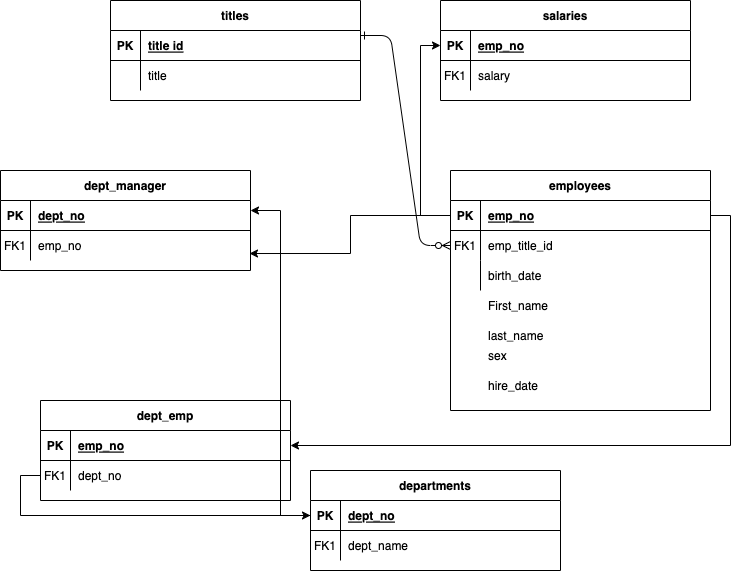

The diagram above was exported from draw.io. Its source (the exported page's mxGraphModel, read from the mxfile embedded in the PNG):
<mxGraphModel dx="1194" dy="610" grid="1" gridSize="10" guides="1" tooltips="1" connect="1" arrows="1" fold="1" page="1" pageScale="1" pageWidth="850" pageHeight="1100" math="0" shadow="0" extFonts="Permanent Marker^https://fonts.googleapis.com/css?family=Permanent+Marker">
  <root>
    <mxCell id="0" />
    <mxCell id="1" parent="0" />
    <mxCell id="C-vyLk0tnHw3VtMMgP7b-1" value="" style="edgeStyle=entityRelationEdgeStyle;endArrow=ERzeroToMany;startArrow=ERone;endFill=1;startFill=0;entryX=0;entryY=0.5;entryDx=0;entryDy=0;" parent="1" target="HYSLqlVLuLDnpFyDxgXI-46" edge="1">
      <mxGeometry width="100" height="100" relative="1" as="geometry">
        <mxPoint x="370" y="155" as="sourcePoint" />
        <mxPoint x="450" y="185" as="targetPoint" />
      </mxGeometry>
    </mxCell>
    <mxCell id="C-vyLk0tnHw3VtMMgP7b-2" value="salaries" style="shape=table;startSize=30;container=1;collapsible=1;childLayout=tableLayout;fixedRows=1;rowLines=0;fontStyle=1;align=center;resizeLast=1;" parent="1" vertex="1">
      <mxGeometry x="450" y="120" width="250" height="100" as="geometry" />
    </mxCell>
    <mxCell id="C-vyLk0tnHw3VtMMgP7b-3" value="" style="shape=partialRectangle;collapsible=0;dropTarget=0;pointerEvents=0;fillColor=none;points=[[0,0.5],[1,0.5]];portConstraint=eastwest;top=0;left=0;right=0;bottom=1;" parent="C-vyLk0tnHw3VtMMgP7b-2" vertex="1">
      <mxGeometry y="30" width="250" height="30" as="geometry" />
    </mxCell>
    <mxCell id="C-vyLk0tnHw3VtMMgP7b-4" value="PK" style="shape=partialRectangle;overflow=hidden;connectable=0;fillColor=none;top=0;left=0;bottom=0;right=0;fontStyle=1;" parent="C-vyLk0tnHw3VtMMgP7b-3" vertex="1">
      <mxGeometry width="30" height="30" as="geometry">
        <mxRectangle width="30" height="30" as="alternateBounds" />
      </mxGeometry>
    </mxCell>
    <mxCell id="C-vyLk0tnHw3VtMMgP7b-5" value="emp_no" style="shape=partialRectangle;overflow=hidden;connectable=0;fillColor=none;top=0;left=0;bottom=0;right=0;align=left;spacingLeft=6;fontStyle=5;" parent="C-vyLk0tnHw3VtMMgP7b-3" vertex="1">
      <mxGeometry x="30" width="220" height="30" as="geometry">
        <mxRectangle width="220" height="30" as="alternateBounds" />
      </mxGeometry>
    </mxCell>
    <mxCell id="C-vyLk0tnHw3VtMMgP7b-6" value="" style="shape=partialRectangle;collapsible=0;dropTarget=0;pointerEvents=0;fillColor=none;points=[[0,0.5],[1,0.5]];portConstraint=eastwest;top=0;left=0;right=0;bottom=0;" parent="C-vyLk0tnHw3VtMMgP7b-2" vertex="1">
      <mxGeometry y="60" width="250" height="30" as="geometry" />
    </mxCell>
    <mxCell id="C-vyLk0tnHw3VtMMgP7b-7" value="FK1" style="shape=partialRectangle;overflow=hidden;connectable=0;fillColor=none;top=0;left=0;bottom=0;right=0;" parent="C-vyLk0tnHw3VtMMgP7b-6" vertex="1">
      <mxGeometry width="30" height="30" as="geometry">
        <mxRectangle width="30" height="30" as="alternateBounds" />
      </mxGeometry>
    </mxCell>
    <mxCell id="C-vyLk0tnHw3VtMMgP7b-8" value="salary" style="shape=partialRectangle;overflow=hidden;connectable=0;fillColor=none;top=0;left=0;bottom=0;right=0;align=left;spacingLeft=6;" parent="C-vyLk0tnHw3VtMMgP7b-6" vertex="1">
      <mxGeometry x="30" width="220" height="30" as="geometry">
        <mxRectangle width="220" height="30" as="alternateBounds" />
      </mxGeometry>
    </mxCell>
    <mxCell id="C-vyLk0tnHw3VtMMgP7b-23" value="titles" style="shape=table;startSize=30;container=1;collapsible=1;childLayout=tableLayout;fixedRows=1;rowLines=0;fontStyle=1;align=center;resizeLast=1;" parent="1" vertex="1">
      <mxGeometry x="120" y="120" width="250" height="100" as="geometry" />
    </mxCell>
    <mxCell id="C-vyLk0tnHw3VtMMgP7b-24" value="" style="shape=partialRectangle;collapsible=0;dropTarget=0;pointerEvents=0;fillColor=none;points=[[0,0.5],[1,0.5]];portConstraint=eastwest;top=0;left=0;right=0;bottom=1;" parent="C-vyLk0tnHw3VtMMgP7b-23" vertex="1">
      <mxGeometry y="30" width="250" height="30" as="geometry" />
    </mxCell>
    <mxCell id="C-vyLk0tnHw3VtMMgP7b-25" value="PK" style="shape=partialRectangle;overflow=hidden;connectable=0;fillColor=none;top=0;left=0;bottom=0;right=0;fontStyle=1;" parent="C-vyLk0tnHw3VtMMgP7b-24" vertex="1">
      <mxGeometry width="30" height="30" as="geometry">
        <mxRectangle width="30" height="30" as="alternateBounds" />
      </mxGeometry>
    </mxCell>
    <mxCell id="C-vyLk0tnHw3VtMMgP7b-26" value="title id" style="shape=partialRectangle;overflow=hidden;connectable=0;fillColor=none;top=0;left=0;bottom=0;right=0;align=left;spacingLeft=6;fontStyle=5;" parent="C-vyLk0tnHw3VtMMgP7b-24" vertex="1">
      <mxGeometry x="30" width="220" height="30" as="geometry">
        <mxRectangle width="220" height="30" as="alternateBounds" />
      </mxGeometry>
    </mxCell>
    <mxCell id="C-vyLk0tnHw3VtMMgP7b-27" value="" style="shape=partialRectangle;collapsible=0;dropTarget=0;pointerEvents=0;fillColor=none;points=[[0,0.5],[1,0.5]];portConstraint=eastwest;top=0;left=0;right=0;bottom=0;" parent="C-vyLk0tnHw3VtMMgP7b-23" vertex="1">
      <mxGeometry y="60" width="250" height="30" as="geometry" />
    </mxCell>
    <mxCell id="C-vyLk0tnHw3VtMMgP7b-28" value="" style="shape=partialRectangle;overflow=hidden;connectable=0;fillColor=none;top=0;left=0;bottom=0;right=0;" parent="C-vyLk0tnHw3VtMMgP7b-27" vertex="1">
      <mxGeometry width="30" height="30" as="geometry">
        <mxRectangle width="30" height="30" as="alternateBounds" />
      </mxGeometry>
    </mxCell>
    <mxCell id="C-vyLk0tnHw3VtMMgP7b-29" value="title" style="shape=partialRectangle;overflow=hidden;connectable=0;fillColor=none;top=0;left=0;bottom=0;right=0;align=left;spacingLeft=6;" parent="C-vyLk0tnHw3VtMMgP7b-27" vertex="1">
      <mxGeometry x="30" width="220" height="30" as="geometry">
        <mxRectangle width="220" height="30" as="alternateBounds" />
      </mxGeometry>
    </mxCell>
    <mxCell id="HYSLqlVLuLDnpFyDxgXI-1" value="dept_manager" style="shape=table;startSize=30;container=1;collapsible=1;childLayout=tableLayout;fixedRows=1;rowLines=0;fontStyle=1;align=center;resizeLast=1;" vertex="1" parent="1">
      <mxGeometry x="10" y="290" width="250" height="100" as="geometry" />
    </mxCell>
    <mxCell id="HYSLqlVLuLDnpFyDxgXI-2" value="" style="shape=partialRectangle;collapsible=0;dropTarget=0;pointerEvents=0;fillColor=none;points=[[0,0.5],[1,0.5]];portConstraint=eastwest;top=0;left=0;right=0;bottom=1;" vertex="1" parent="HYSLqlVLuLDnpFyDxgXI-1">
      <mxGeometry y="30" width="250" height="30" as="geometry" />
    </mxCell>
    <mxCell id="HYSLqlVLuLDnpFyDxgXI-3" value="PK" style="shape=partialRectangle;overflow=hidden;connectable=0;fillColor=none;top=0;left=0;bottom=0;right=0;fontStyle=1;" vertex="1" parent="HYSLqlVLuLDnpFyDxgXI-2">
      <mxGeometry width="30" height="30" as="geometry">
        <mxRectangle width="30" height="30" as="alternateBounds" />
      </mxGeometry>
    </mxCell>
    <mxCell id="HYSLqlVLuLDnpFyDxgXI-4" value="dept_no" style="shape=partialRectangle;overflow=hidden;connectable=0;fillColor=none;top=0;left=0;bottom=0;right=0;align=left;spacingLeft=6;fontStyle=5;" vertex="1" parent="HYSLqlVLuLDnpFyDxgXI-2">
      <mxGeometry x="30" width="220" height="30" as="geometry">
        <mxRectangle width="220" height="30" as="alternateBounds" />
      </mxGeometry>
    </mxCell>
    <mxCell id="HYSLqlVLuLDnpFyDxgXI-5" value="" style="shape=partialRectangle;collapsible=0;dropTarget=0;pointerEvents=0;fillColor=none;points=[[0,0.5],[1,0.5]];portConstraint=eastwest;top=0;left=0;right=0;bottom=0;" vertex="1" parent="HYSLqlVLuLDnpFyDxgXI-1">
      <mxGeometry y="60" width="250" height="30" as="geometry" />
    </mxCell>
    <mxCell id="HYSLqlVLuLDnpFyDxgXI-6" value="FK1" style="shape=partialRectangle;overflow=hidden;connectable=0;fillColor=none;top=0;left=0;bottom=0;right=0;" vertex="1" parent="HYSLqlVLuLDnpFyDxgXI-5">
      <mxGeometry width="30" height="30" as="geometry">
        <mxRectangle width="30" height="30" as="alternateBounds" />
      </mxGeometry>
    </mxCell>
    <mxCell id="HYSLqlVLuLDnpFyDxgXI-7" value="emp_no" style="shape=partialRectangle;overflow=hidden;connectable=0;fillColor=none;top=0;left=0;bottom=0;right=0;align=left;spacingLeft=6;" vertex="1" parent="HYSLqlVLuLDnpFyDxgXI-5">
      <mxGeometry x="30" width="220" height="30" as="geometry">
        <mxRectangle width="220" height="30" as="alternateBounds" />
      </mxGeometry>
    </mxCell>
    <mxCell id="HYSLqlVLuLDnpFyDxgXI-21" value="departments" style="shape=table;startSize=30;container=1;collapsible=1;childLayout=tableLayout;fixedRows=1;rowLines=0;fontStyle=1;align=center;resizeLast=1;" vertex="1" parent="1">
      <mxGeometry x="320" y="590" width="250" height="100" as="geometry" />
    </mxCell>
    <mxCell id="HYSLqlVLuLDnpFyDxgXI-22" value="" style="shape=partialRectangle;collapsible=0;dropTarget=0;pointerEvents=0;fillColor=none;points=[[0,0.5],[1,0.5]];portConstraint=eastwest;top=0;left=0;right=0;bottom=1;" vertex="1" parent="HYSLqlVLuLDnpFyDxgXI-21">
      <mxGeometry y="30" width="250" height="30" as="geometry" />
    </mxCell>
    <mxCell id="HYSLqlVLuLDnpFyDxgXI-23" value="PK" style="shape=partialRectangle;overflow=hidden;connectable=0;fillColor=none;top=0;left=0;bottom=0;right=0;fontStyle=1;" vertex="1" parent="HYSLqlVLuLDnpFyDxgXI-22">
      <mxGeometry width="30" height="30" as="geometry">
        <mxRectangle width="30" height="30" as="alternateBounds" />
      </mxGeometry>
    </mxCell>
    <mxCell id="HYSLqlVLuLDnpFyDxgXI-24" value="dept_no" style="shape=partialRectangle;overflow=hidden;connectable=0;fillColor=none;top=0;left=0;bottom=0;right=0;align=left;spacingLeft=6;fontStyle=5;" vertex="1" parent="HYSLqlVLuLDnpFyDxgXI-22">
      <mxGeometry x="30" width="220" height="30" as="geometry">
        <mxRectangle width="220" height="30" as="alternateBounds" />
      </mxGeometry>
    </mxCell>
    <mxCell id="HYSLqlVLuLDnpFyDxgXI-25" value="" style="shape=partialRectangle;collapsible=0;dropTarget=0;pointerEvents=0;fillColor=none;points=[[0,0.5],[1,0.5]];portConstraint=eastwest;top=0;left=0;right=0;bottom=0;" vertex="1" parent="HYSLqlVLuLDnpFyDxgXI-21">
      <mxGeometry y="60" width="250" height="30" as="geometry" />
    </mxCell>
    <mxCell id="HYSLqlVLuLDnpFyDxgXI-26" value="FK1" style="shape=partialRectangle;overflow=hidden;connectable=0;fillColor=none;top=0;left=0;bottom=0;right=0;" vertex="1" parent="HYSLqlVLuLDnpFyDxgXI-25">
      <mxGeometry width="30" height="30" as="geometry">
        <mxRectangle width="30" height="30" as="alternateBounds" />
      </mxGeometry>
    </mxCell>
    <mxCell id="HYSLqlVLuLDnpFyDxgXI-27" value="dept_name" style="shape=partialRectangle;overflow=hidden;connectable=0;fillColor=none;top=0;left=0;bottom=0;right=0;align=left;spacingLeft=6;" vertex="1" parent="HYSLqlVLuLDnpFyDxgXI-25">
      <mxGeometry x="30" width="220" height="30" as="geometry">
        <mxRectangle width="220" height="30" as="alternateBounds" />
      </mxGeometry>
    </mxCell>
    <mxCell id="HYSLqlVLuLDnpFyDxgXI-32" value="dept_emp" style="shape=table;startSize=30;container=1;collapsible=1;childLayout=tableLayout;fixedRows=1;rowLines=0;fontStyle=1;align=center;resizeLast=1;" vertex="1" parent="1">
      <mxGeometry x="50" y="520" width="250" height="100" as="geometry" />
    </mxCell>
    <mxCell id="HYSLqlVLuLDnpFyDxgXI-33" value="" style="shape=partialRectangle;collapsible=0;dropTarget=0;pointerEvents=0;fillColor=none;points=[[0,0.5],[1,0.5]];portConstraint=eastwest;top=0;left=0;right=0;bottom=1;" vertex="1" parent="HYSLqlVLuLDnpFyDxgXI-32">
      <mxGeometry y="30" width="250" height="30" as="geometry" />
    </mxCell>
    <mxCell id="HYSLqlVLuLDnpFyDxgXI-34" value="PK" style="shape=partialRectangle;overflow=hidden;connectable=0;fillColor=none;top=0;left=0;bottom=0;right=0;fontStyle=1;" vertex="1" parent="HYSLqlVLuLDnpFyDxgXI-33">
      <mxGeometry width="30" height="30" as="geometry">
        <mxRectangle width="30" height="30" as="alternateBounds" />
      </mxGeometry>
    </mxCell>
    <mxCell id="HYSLqlVLuLDnpFyDxgXI-35" value="emp_no" style="shape=partialRectangle;overflow=hidden;connectable=0;fillColor=none;top=0;left=0;bottom=0;right=0;align=left;spacingLeft=6;fontStyle=5;" vertex="1" parent="HYSLqlVLuLDnpFyDxgXI-33">
      <mxGeometry x="30" width="220" height="30" as="geometry">
        <mxRectangle width="220" height="30" as="alternateBounds" />
      </mxGeometry>
    </mxCell>
    <mxCell id="HYSLqlVLuLDnpFyDxgXI-36" value="" style="shape=partialRectangle;collapsible=0;dropTarget=0;pointerEvents=0;fillColor=none;points=[[0,0.5],[1,0.5]];portConstraint=eastwest;top=0;left=0;right=0;bottom=0;" vertex="1" parent="HYSLqlVLuLDnpFyDxgXI-32">
      <mxGeometry y="60" width="250" height="30" as="geometry" />
    </mxCell>
    <mxCell id="HYSLqlVLuLDnpFyDxgXI-37" value="FK1" style="shape=partialRectangle;overflow=hidden;connectable=0;fillColor=none;top=0;left=0;bottom=0;right=0;" vertex="1" parent="HYSLqlVLuLDnpFyDxgXI-36">
      <mxGeometry width="30" height="30" as="geometry">
        <mxRectangle width="30" height="30" as="alternateBounds" />
      </mxGeometry>
    </mxCell>
    <mxCell id="HYSLqlVLuLDnpFyDxgXI-38" value="dept_no" style="shape=partialRectangle;overflow=hidden;connectable=0;fillColor=none;top=0;left=0;bottom=0;right=0;align=left;spacingLeft=6;" vertex="1" parent="HYSLqlVLuLDnpFyDxgXI-36">
      <mxGeometry x="30" width="220" height="30" as="geometry">
        <mxRectangle width="220" height="30" as="alternateBounds" />
      </mxGeometry>
    </mxCell>
    <mxCell id="HYSLqlVLuLDnpFyDxgXI-42" value="employees" style="shape=table;startSize=30;container=1;collapsible=1;childLayout=tableLayout;fixedRows=1;rowLines=0;fontStyle=1;align=center;resizeLast=1;" vertex="1" parent="1">
      <mxGeometry x="460" y="290" width="260" height="240" as="geometry" />
    </mxCell>
    <mxCell id="HYSLqlVLuLDnpFyDxgXI-43" value="" style="shape=partialRectangle;collapsible=0;dropTarget=0;pointerEvents=0;fillColor=none;points=[[0,0.5],[1,0.5]];portConstraint=eastwest;top=0;left=0;right=0;bottom=1;" vertex="1" parent="HYSLqlVLuLDnpFyDxgXI-42">
      <mxGeometry y="30" width="260" height="30" as="geometry" />
    </mxCell>
    <mxCell id="HYSLqlVLuLDnpFyDxgXI-44" value="PK" style="shape=partialRectangle;overflow=hidden;connectable=0;fillColor=none;top=0;left=0;bottom=0;right=0;fontStyle=1;" vertex="1" parent="HYSLqlVLuLDnpFyDxgXI-43">
      <mxGeometry width="30" height="30" as="geometry">
        <mxRectangle width="30" height="30" as="alternateBounds" />
      </mxGeometry>
    </mxCell>
    <mxCell id="HYSLqlVLuLDnpFyDxgXI-45" value="emp_no" style="shape=partialRectangle;overflow=hidden;connectable=0;fillColor=none;top=0;left=0;bottom=0;right=0;align=left;spacingLeft=6;fontStyle=5;" vertex="1" parent="HYSLqlVLuLDnpFyDxgXI-43">
      <mxGeometry x="30" width="230" height="30" as="geometry">
        <mxRectangle width="230" height="30" as="alternateBounds" />
      </mxGeometry>
    </mxCell>
    <mxCell id="HYSLqlVLuLDnpFyDxgXI-46" value="" style="shape=partialRectangle;collapsible=0;dropTarget=0;pointerEvents=0;fillColor=none;points=[[0,0.5],[1,0.5]];portConstraint=eastwest;top=0;left=0;right=0;bottom=0;" vertex="1" parent="HYSLqlVLuLDnpFyDxgXI-42">
      <mxGeometry y="60" width="260" height="30" as="geometry" />
    </mxCell>
    <mxCell id="HYSLqlVLuLDnpFyDxgXI-47" value="FK1" style="shape=partialRectangle;overflow=hidden;connectable=0;fillColor=none;top=0;left=0;bottom=0;right=0;" vertex="1" parent="HYSLqlVLuLDnpFyDxgXI-46">
      <mxGeometry width="30" height="30" as="geometry">
        <mxRectangle width="30" height="30" as="alternateBounds" />
      </mxGeometry>
    </mxCell>
    <mxCell id="HYSLqlVLuLDnpFyDxgXI-48" value="emp_title_id" style="shape=partialRectangle;overflow=hidden;connectable=0;fillColor=none;top=0;left=0;bottom=0;right=0;align=left;spacingLeft=6;" vertex="1" parent="HYSLqlVLuLDnpFyDxgXI-46">
      <mxGeometry x="30" width="230" height="30" as="geometry">
        <mxRectangle width="230" height="30" as="alternateBounds" />
      </mxGeometry>
    </mxCell>
    <mxCell id="HYSLqlVLuLDnpFyDxgXI-49" value="" style="shape=partialRectangle;collapsible=0;dropTarget=0;pointerEvents=0;fillColor=none;points=[[0,0.5],[1,0.5]];portConstraint=eastwest;top=0;left=0;right=0;bottom=0;" vertex="1" parent="HYSLqlVLuLDnpFyDxgXI-42">
      <mxGeometry y="90" width="260" height="30" as="geometry" />
    </mxCell>
    <mxCell id="HYSLqlVLuLDnpFyDxgXI-50" value="" style="shape=partialRectangle;overflow=hidden;connectable=0;fillColor=none;top=0;left=0;bottom=0;right=0;" vertex="1" parent="HYSLqlVLuLDnpFyDxgXI-49">
      <mxGeometry width="30" height="30" as="geometry">
        <mxRectangle width="30" height="30" as="alternateBounds" />
      </mxGeometry>
    </mxCell>
    <mxCell id="HYSLqlVLuLDnpFyDxgXI-51" value="birth_date" style="shape=partialRectangle;overflow=hidden;connectable=0;fillColor=none;top=0;left=0;bottom=0;right=0;align=left;spacingLeft=6;" vertex="1" parent="HYSLqlVLuLDnpFyDxgXI-49">
      <mxGeometry x="30" width="230" height="30" as="geometry">
        <mxRectangle width="230" height="30" as="alternateBounds" />
      </mxGeometry>
    </mxCell>
    <mxCell id="HYSLqlVLuLDnpFyDxgXI-52" value="" style="shape=partialRectangle;collapsible=0;dropTarget=0;pointerEvents=0;fillColor=none;points=[[0,0.5],[1,0.5]];portConstraint=eastwest;top=0;left=0;right=0;bottom=0;" vertex="1" parent="1">
      <mxGeometry x="460" y="410" width="250" height="30" as="geometry" />
    </mxCell>
    <mxCell id="HYSLqlVLuLDnpFyDxgXI-53" value="" style="shape=partialRectangle;overflow=hidden;connectable=0;fillColor=none;top=0;left=0;bottom=0;right=0;" vertex="1" parent="HYSLqlVLuLDnpFyDxgXI-52">
      <mxGeometry width="30" height="30" as="geometry">
        <mxRectangle width="30" height="30" as="alternateBounds" />
      </mxGeometry>
    </mxCell>
    <mxCell id="HYSLqlVLuLDnpFyDxgXI-54" value="First_name " style="shape=partialRectangle;overflow=hidden;connectable=0;fillColor=none;top=0;left=0;bottom=0;right=0;align=left;spacingLeft=6;" vertex="1" parent="HYSLqlVLuLDnpFyDxgXI-52">
      <mxGeometry x="30" width="220" height="30" as="geometry">
        <mxRectangle width="220" height="30" as="alternateBounds" />
      </mxGeometry>
    </mxCell>
    <mxCell id="HYSLqlVLuLDnpFyDxgXI-55" value="" style="shape=partialRectangle;collapsible=0;dropTarget=0;pointerEvents=0;fillColor=none;points=[[0,0.5],[1,0.5]];portConstraint=eastwest;top=0;left=0;right=0;bottom=0;" vertex="1" parent="1">
      <mxGeometry x="460" y="440" width="250" height="30" as="geometry" />
    </mxCell>
    <mxCell id="HYSLqlVLuLDnpFyDxgXI-56" value="" style="shape=partialRectangle;overflow=hidden;connectable=0;fillColor=none;top=0;left=0;bottom=0;right=0;" vertex="1" parent="HYSLqlVLuLDnpFyDxgXI-55">
      <mxGeometry width="30" height="30" as="geometry">
        <mxRectangle width="30" height="30" as="alternateBounds" />
      </mxGeometry>
    </mxCell>
    <mxCell id="HYSLqlVLuLDnpFyDxgXI-57" value="last_name " style="shape=partialRectangle;overflow=hidden;connectable=0;fillColor=none;top=0;left=0;bottom=0;right=0;align=left;spacingLeft=6;" vertex="1" parent="HYSLqlVLuLDnpFyDxgXI-55">
      <mxGeometry x="30" width="220" height="30" as="geometry">
        <mxRectangle width="220" height="30" as="alternateBounds" />
      </mxGeometry>
    </mxCell>
    <mxCell id="HYSLqlVLuLDnpFyDxgXI-58" value="" style="shape=partialRectangle;collapsible=0;dropTarget=0;pointerEvents=0;fillColor=none;points=[[0,0.5],[1,0.5]];portConstraint=eastwest;top=0;left=0;right=0;bottom=0;" vertex="1" parent="1">
      <mxGeometry x="460" y="460" width="250" height="30" as="geometry" />
    </mxCell>
    <mxCell id="HYSLqlVLuLDnpFyDxgXI-59" value="" style="shape=partialRectangle;overflow=hidden;connectable=0;fillColor=none;top=0;left=0;bottom=0;right=0;" vertex="1" parent="HYSLqlVLuLDnpFyDxgXI-58">
      <mxGeometry width="30" height="30" as="geometry">
        <mxRectangle width="30" height="30" as="alternateBounds" />
      </mxGeometry>
    </mxCell>
    <mxCell id="HYSLqlVLuLDnpFyDxgXI-60" value="sex" style="shape=partialRectangle;overflow=hidden;connectable=0;fillColor=none;top=0;left=0;bottom=0;right=0;align=left;spacingLeft=6;" vertex="1" parent="HYSLqlVLuLDnpFyDxgXI-58">
      <mxGeometry x="30" width="220" height="30" as="geometry">
        <mxRectangle width="220" height="30" as="alternateBounds" />
      </mxGeometry>
    </mxCell>
    <mxCell id="HYSLqlVLuLDnpFyDxgXI-61" value="" style="shape=partialRectangle;collapsible=0;dropTarget=0;pointerEvents=0;fillColor=none;points=[[0,0.5],[1,0.5]];portConstraint=eastwest;top=0;left=0;right=0;bottom=0;" vertex="1" parent="1">
      <mxGeometry x="460" y="490" width="250" height="30" as="geometry" />
    </mxCell>
    <mxCell id="HYSLqlVLuLDnpFyDxgXI-62" value="" style="shape=partialRectangle;overflow=hidden;connectable=0;fillColor=none;top=0;left=0;bottom=0;right=0;" vertex="1" parent="HYSLqlVLuLDnpFyDxgXI-61">
      <mxGeometry width="30" height="30" as="geometry">
        <mxRectangle width="30" height="30" as="alternateBounds" />
      </mxGeometry>
    </mxCell>
    <mxCell id="HYSLqlVLuLDnpFyDxgXI-63" value="hire_date" style="shape=partialRectangle;overflow=hidden;connectable=0;fillColor=none;top=0;left=0;bottom=0;right=0;align=left;spacingLeft=6;" vertex="1" parent="HYSLqlVLuLDnpFyDxgXI-61">
      <mxGeometry x="30" width="220" height="30" as="geometry">
        <mxRectangle width="220" height="30" as="alternateBounds" />
      </mxGeometry>
    </mxCell>
    <mxCell id="HYSLqlVLuLDnpFyDxgXI-64" style="edgeStyle=orthogonalEdgeStyle;rounded=0;orthogonalLoop=1;jettySize=auto;html=1;exitX=0;exitY=0.5;exitDx=0;exitDy=0;entryX=0;entryY=0.5;entryDx=0;entryDy=0;" edge="1" parent="1" source="HYSLqlVLuLDnpFyDxgXI-43" target="C-vyLk0tnHw3VtMMgP7b-3">
      <mxGeometry relative="1" as="geometry" />
    </mxCell>
    <mxCell id="HYSLqlVLuLDnpFyDxgXI-65" style="edgeStyle=orthogonalEdgeStyle;rounded=0;orthogonalLoop=1;jettySize=auto;html=1;exitX=1;exitY=0.5;exitDx=0;exitDy=0;" edge="1" parent="1" source="HYSLqlVLuLDnpFyDxgXI-43" target="HYSLqlVLuLDnpFyDxgXI-33">
      <mxGeometry relative="1" as="geometry" />
    </mxCell>
    <mxCell id="HYSLqlVLuLDnpFyDxgXI-67" style="edgeStyle=orthogonalEdgeStyle;rounded=0;orthogonalLoop=1;jettySize=auto;html=1;exitX=0;exitY=0.5;exitDx=0;exitDy=0;" edge="1" parent="1" source="HYSLqlVLuLDnpFyDxgXI-22" target="HYSLqlVLuLDnpFyDxgXI-2">
      <mxGeometry relative="1" as="geometry">
        <Array as="points">
          <mxPoint x="290" y="635" />
          <mxPoint x="290" y="330" />
        </Array>
      </mxGeometry>
    </mxCell>
    <mxCell id="HYSLqlVLuLDnpFyDxgXI-68" style="edgeStyle=orthogonalEdgeStyle;rounded=0;orthogonalLoop=1;jettySize=auto;html=1;exitX=0;exitY=0.5;exitDx=0;exitDy=0;" edge="1" parent="1" source="HYSLqlVLuLDnpFyDxgXI-36" target="HYSLqlVLuLDnpFyDxgXI-22">
      <mxGeometry relative="1" as="geometry" />
    </mxCell>
    <mxCell id="HYSLqlVLuLDnpFyDxgXI-69" style="edgeStyle=orthogonalEdgeStyle;rounded=0;orthogonalLoop=1;jettySize=auto;html=1;exitX=0;exitY=0.5;exitDx=0;exitDy=0;entryX=0.996;entryY=0.767;entryDx=0;entryDy=0;entryPerimeter=0;" edge="1" parent="1" source="HYSLqlVLuLDnpFyDxgXI-43" target="HYSLqlVLuLDnpFyDxgXI-5">
      <mxGeometry relative="1" as="geometry" />
    </mxCell>
  </root>
</mxGraphModel>